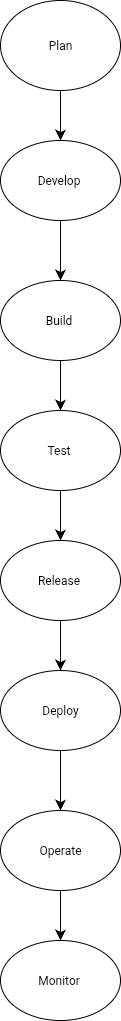

The diagram above was exported from draw.io. Its source (the exported page's mxGraphModel, read from the mxfile embedded in the PNG):
<mxGraphModel dx="138" dy="552" grid="1" gridSize="10" guides="1" tooltips="1" connect="1" arrows="1" fold="1" page="1" pageScale="1" pageWidth="850" pageHeight="1100" math="0" shadow="0">
  <root>
    <mxCell id="0" />
    <mxCell id="1" parent="0" />
    <mxCell id="-7P7WIdzf8-4vdtLU3Kn-4" style="edgeStyle=none;curved=1;rounded=0;orthogonalLoop=1;jettySize=auto;html=1;entryX=0.5;entryY=0;entryDx=0;entryDy=0;fontSize=12;startSize=8;endSize=8;" edge="1" parent="1" source="-7P7WIdzf8-4vdtLU3Kn-1" target="-7P7WIdzf8-4vdtLU3Kn-3">
      <mxGeometry relative="1" as="geometry" />
    </mxCell>
    <mxCell id="-7P7WIdzf8-4vdtLU3Kn-1" value="" style="ellipse;whiteSpace=wrap;html=1;" vertex="1" parent="1">
      <mxGeometry x="220" y="20" width="120" height="90" as="geometry" />
    </mxCell>
    <mxCell id="-7P7WIdzf8-4vdtLU3Kn-6" style="edgeStyle=none;curved=1;rounded=0;orthogonalLoop=1;jettySize=auto;html=1;entryX=0.5;entryY=0;entryDx=0;entryDy=0;fontSize=12;startSize=8;endSize=8;" edge="1" parent="1" source="-7P7WIdzf8-4vdtLU3Kn-3" target="-7P7WIdzf8-4vdtLU3Kn-5">
      <mxGeometry relative="1" as="geometry" />
    </mxCell>
    <mxCell id="-7P7WIdzf8-4vdtLU3Kn-3" value="" style="ellipse;whiteSpace=wrap;html=1;" vertex="1" parent="1">
      <mxGeometry x="220" y="160" width="120" height="80" as="geometry" />
    </mxCell>
    <mxCell id="-7P7WIdzf8-4vdtLU3Kn-8" style="edgeStyle=none;curved=1;rounded=0;orthogonalLoop=1;jettySize=auto;html=1;entryX=0.5;entryY=0;entryDx=0;entryDy=0;fontSize=12;startSize=8;endSize=8;" edge="1" parent="1" source="-7P7WIdzf8-4vdtLU3Kn-5" target="-7P7WIdzf8-4vdtLU3Kn-7">
      <mxGeometry relative="1" as="geometry" />
    </mxCell>
    <mxCell id="-7P7WIdzf8-4vdtLU3Kn-5" value="" style="ellipse;whiteSpace=wrap;html=1;" vertex="1" parent="1">
      <mxGeometry x="220" y="300" width="120" height="80" as="geometry" />
    </mxCell>
    <mxCell id="-7P7WIdzf8-4vdtLU3Kn-10" style="edgeStyle=none;curved=1;rounded=0;orthogonalLoop=1;jettySize=auto;html=1;entryX=0.5;entryY=0;entryDx=0;entryDy=0;fontSize=12;startSize=8;endSize=8;" edge="1" parent="1" source="-7P7WIdzf8-4vdtLU3Kn-7" target="-7P7WIdzf8-4vdtLU3Kn-9">
      <mxGeometry relative="1" as="geometry" />
    </mxCell>
    <mxCell id="-7P7WIdzf8-4vdtLU3Kn-7" value="" style="ellipse;whiteSpace=wrap;html=1;" vertex="1" parent="1">
      <mxGeometry x="220" y="430" width="120" height="80" as="geometry" />
    </mxCell>
    <mxCell id="-7P7WIdzf8-4vdtLU3Kn-12" style="edgeStyle=none;curved=1;rounded=0;orthogonalLoop=1;jettySize=auto;html=1;entryX=0.5;entryY=0;entryDx=0;entryDy=0;fontSize=12;startSize=8;endSize=8;" edge="1" parent="1" source="-7P7WIdzf8-4vdtLU3Kn-9" target="-7P7WIdzf8-4vdtLU3Kn-11">
      <mxGeometry relative="1" as="geometry" />
    </mxCell>
    <mxCell id="-7P7WIdzf8-4vdtLU3Kn-9" value="" style="ellipse;whiteSpace=wrap;html=1;" vertex="1" parent="1">
      <mxGeometry x="220" y="560" width="120" height="80" as="geometry" />
    </mxCell>
    <mxCell id="-7P7WIdzf8-4vdtLU3Kn-14" style="edgeStyle=none;curved=1;rounded=0;orthogonalLoop=1;jettySize=auto;html=1;entryX=0.5;entryY=0;entryDx=0;entryDy=0;fontSize=12;startSize=8;endSize=8;" edge="1" parent="1" source="-7P7WIdzf8-4vdtLU3Kn-11" target="-7P7WIdzf8-4vdtLU3Kn-13">
      <mxGeometry relative="1" as="geometry" />
    </mxCell>
    <mxCell id="-7P7WIdzf8-4vdtLU3Kn-11" value="" style="ellipse;whiteSpace=wrap;html=1;" vertex="1" parent="1">
      <mxGeometry x="220" y="690" width="120" height="80" as="geometry" />
    </mxCell>
    <mxCell id="-7P7WIdzf8-4vdtLU3Kn-16" style="edgeStyle=none;curved=1;rounded=0;orthogonalLoop=1;jettySize=auto;html=1;fontSize=12;startSize=8;endSize=8;" edge="1" parent="1" source="-7P7WIdzf8-4vdtLU3Kn-13" target="-7P7WIdzf8-4vdtLU3Kn-15">
      <mxGeometry relative="1" as="geometry" />
    </mxCell>
    <mxCell id="-7P7WIdzf8-4vdtLU3Kn-13" value="" style="ellipse;whiteSpace=wrap;html=1;" vertex="1" parent="1">
      <mxGeometry x="220" y="830" width="120" height="80" as="geometry" />
    </mxCell>
    <mxCell id="-7P7WIdzf8-4vdtLU3Kn-15" value="" style="ellipse;whiteSpace=wrap;html=1;" vertex="1" parent="1">
      <mxGeometry x="220" y="960" width="120" height="80" as="geometry" />
    </mxCell>
    <mxCell id="-7P7WIdzf8-4vdtLU3Kn-17" value="Plan" style="text;html=1;align=center;verticalAlign=middle;whiteSpace=wrap;rounded=0;" vertex="1" parent="1">
      <mxGeometry x="250" y="50" width="60" height="30" as="geometry" />
    </mxCell>
    <mxCell id="-7P7WIdzf8-4vdtLU3Kn-18" value="Develop&amp;nbsp;" style="text;html=1;align=center;verticalAlign=middle;whiteSpace=wrap;rounded=0;" vertex="1" parent="1">
      <mxGeometry x="250" y="185" width="60" height="30" as="geometry" />
    </mxCell>
    <mxCell id="-7P7WIdzf8-4vdtLU3Kn-19" value="Build&amp;nbsp;" style="text;html=1;align=center;verticalAlign=middle;whiteSpace=wrap;rounded=0;" vertex="1" parent="1">
      <mxGeometry x="250" y="325" width="60" height="30" as="geometry" />
    </mxCell>
    <mxCell id="-7P7WIdzf8-4vdtLU3Kn-20" value="Test&amp;nbsp;" style="text;html=1;align=center;verticalAlign=middle;whiteSpace=wrap;rounded=0;" vertex="1" parent="1">
      <mxGeometry x="250" y="455" width="60" height="30" as="geometry" />
    </mxCell>
    <mxCell id="-7P7WIdzf8-4vdtLU3Kn-21" value="Release&amp;nbsp;" style="text;html=1;align=center;verticalAlign=middle;whiteSpace=wrap;rounded=0;" vertex="1" parent="1">
      <mxGeometry x="250" y="585" width="60" height="30" as="geometry" />
    </mxCell>
    <mxCell id="-7P7WIdzf8-4vdtLU3Kn-22" value="Deploy" style="text;html=1;align=center;verticalAlign=middle;whiteSpace=wrap;rounded=0;" vertex="1" parent="1">
      <mxGeometry x="250" y="715" width="60" height="30" as="geometry" />
    </mxCell>
    <mxCell id="-7P7WIdzf8-4vdtLU3Kn-23" value="Operate" style="text;html=1;align=center;verticalAlign=middle;whiteSpace=wrap;rounded=0;" vertex="1" parent="1">
      <mxGeometry x="250" y="855" width="60" height="30" as="geometry" />
    </mxCell>
    <mxCell id="-7P7WIdzf8-4vdtLU3Kn-24" value="Monitor&amp;nbsp;" style="text;html=1;align=center;verticalAlign=middle;whiteSpace=wrap;rounded=0;" vertex="1" parent="1">
      <mxGeometry x="250" y="985" width="60" height="30" as="geometry" />
    </mxCell>
  </root>
</mxGraphModel>